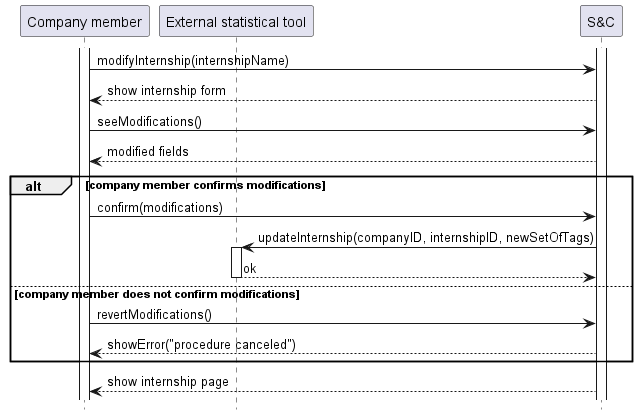

The diagram above was rendered by PlantUML. Its source (embedded in the PNG):
@startuml UC8_diagram
hide footbox

participant "Company member" as CM
participant "External statistical tool" AS EXT
participant "S&C" AS S

activate S
activate CM
CM -> S: modifyInternship(internshipName)
S --> CM: show internship form
CM -> S: seeModifications()
S --> CM: modified fields
alt company member confirms modifications
    CM -> S: confirm(modifications)
    S -> EXT: updateInternship(companyID, internshipID, newSetOfTags)
    activate EXT
    EXT --> S: ok
    deactivate EXT
else company member does not confirm modifications
    CM -> S: revertModifications()
    S --> CM: showError("procedure canceled")
end
S --> CM: show internship page
@enduml